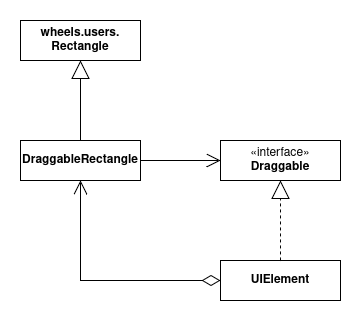

The diagram above was exported from draw.io. Its source (the exported page's mxGraphModel, read from the mxfile embedded in the PNG):
<mxGraphModel dx="1434" dy="781" grid="1" gridSize="10" guides="1" tooltips="1" connect="1" arrows="1" fold="1" page="1" pageScale="1" pageWidth="850" pageHeight="1100" math="0" shadow="0">
  <root>
    <mxCell id="0" />
    <mxCell id="1" parent="0" />
    <mxCell id="FfF70dYBcO-Lk4RLnHlB-17" value="DraggableRectangle" style="html=1;whiteSpace=wrap;fontStyle=1" parent="1" vertex="1">
      <mxGeometry x="40" y="160" width="120" height="40" as="geometry" />
    </mxCell>
    <mxCell id="FfF70dYBcO-Lk4RLnHlB-18" value="&lt;div&gt;wheels.users.&lt;/div&gt;&lt;div&gt;Rectangle&lt;/div&gt;" style="html=1;whiteSpace=wrap;fontStyle=1" parent="1" vertex="1">
      <mxGeometry x="40" y="40" width="120" height="40" as="geometry" />
    </mxCell>
    <mxCell id="FfF70dYBcO-Lk4RLnHlB-19" value="" style="endArrow=block;endSize=16;endFill=0;html=1;rounded=0;" parent="1" source="FfF70dYBcO-Lk4RLnHlB-17" target="FfF70dYBcO-Lk4RLnHlB-18" edge="1">
      <mxGeometry width="160" relative="1" as="geometry">
        <mxPoint x="480" y="120" as="sourcePoint" />
        <mxPoint x="480" y="60" as="targetPoint" />
      </mxGeometry>
    </mxCell>
    <mxCell id="FfF70dYBcO-Lk4RLnHlB-21" value="&lt;div&gt;«interface»&lt;/div&gt;&lt;div&gt;&lt;b&gt;Draggable&lt;/b&gt;&lt;/div&gt;" style="html=1;whiteSpace=wrap;" parent="1" vertex="1">
      <mxGeometry x="240" y="160" width="120" height="40" as="geometry" />
    </mxCell>
    <mxCell id="FfF70dYBcO-Lk4RLnHlB-22" value="UIElement" style="html=1;whiteSpace=wrap;fontStyle=1" parent="1" vertex="1">
      <mxGeometry x="240" y="280" width="120" height="40" as="geometry" />
    </mxCell>
    <mxCell id="FfF70dYBcO-Lk4RLnHlB-23" value="" style="endArrow=block;endSize=16;endFill=0;html=1;rounded=0;dashed=1;" parent="1" source="FfF70dYBcO-Lk4RLnHlB-22" target="FfF70dYBcO-Lk4RLnHlB-21" edge="1">
      <mxGeometry width="160" relative="1" as="geometry">
        <mxPoint x="440" y="120" as="sourcePoint" />
        <mxPoint x="440" y="60" as="targetPoint" />
      </mxGeometry>
    </mxCell>
    <mxCell id="FfF70dYBcO-Lk4RLnHlB-33" value="" style="endArrow=open;endSize=12;endFill=0;html=1;rounded=0;startArrow=diamondThin;startFill=0;startSize=16;" parent="1" source="FfF70dYBcO-Lk4RLnHlB-22" target="FfF70dYBcO-Lk4RLnHlB-17" edge="1">
      <mxGeometry width="160" relative="1" as="geometry">
        <mxPoint x="520" y="120" as="sourcePoint" />
        <mxPoint x="520" y="60" as="targetPoint" />
        <Array as="points">
          <mxPoint x="100" y="300" />
        </Array>
      </mxGeometry>
    </mxCell>
    <mxCell id="FfF70dYBcO-Lk4RLnHlB-38" value="" style="endArrow=open;endSize=12;endFill=0;html=1;rounded=0;startArrow=none;startFill=0;startSize=16;" parent="1" source="FfF70dYBcO-Lk4RLnHlB-17" target="FfF70dYBcO-Lk4RLnHlB-21" edge="1">
      <mxGeometry width="160" relative="1" as="geometry">
        <mxPoint x="560" y="120" as="sourcePoint" />
        <mxPoint x="560" y="60" as="targetPoint" />
      </mxGeometry>
    </mxCell>
  </root>
</mxGraphModel>